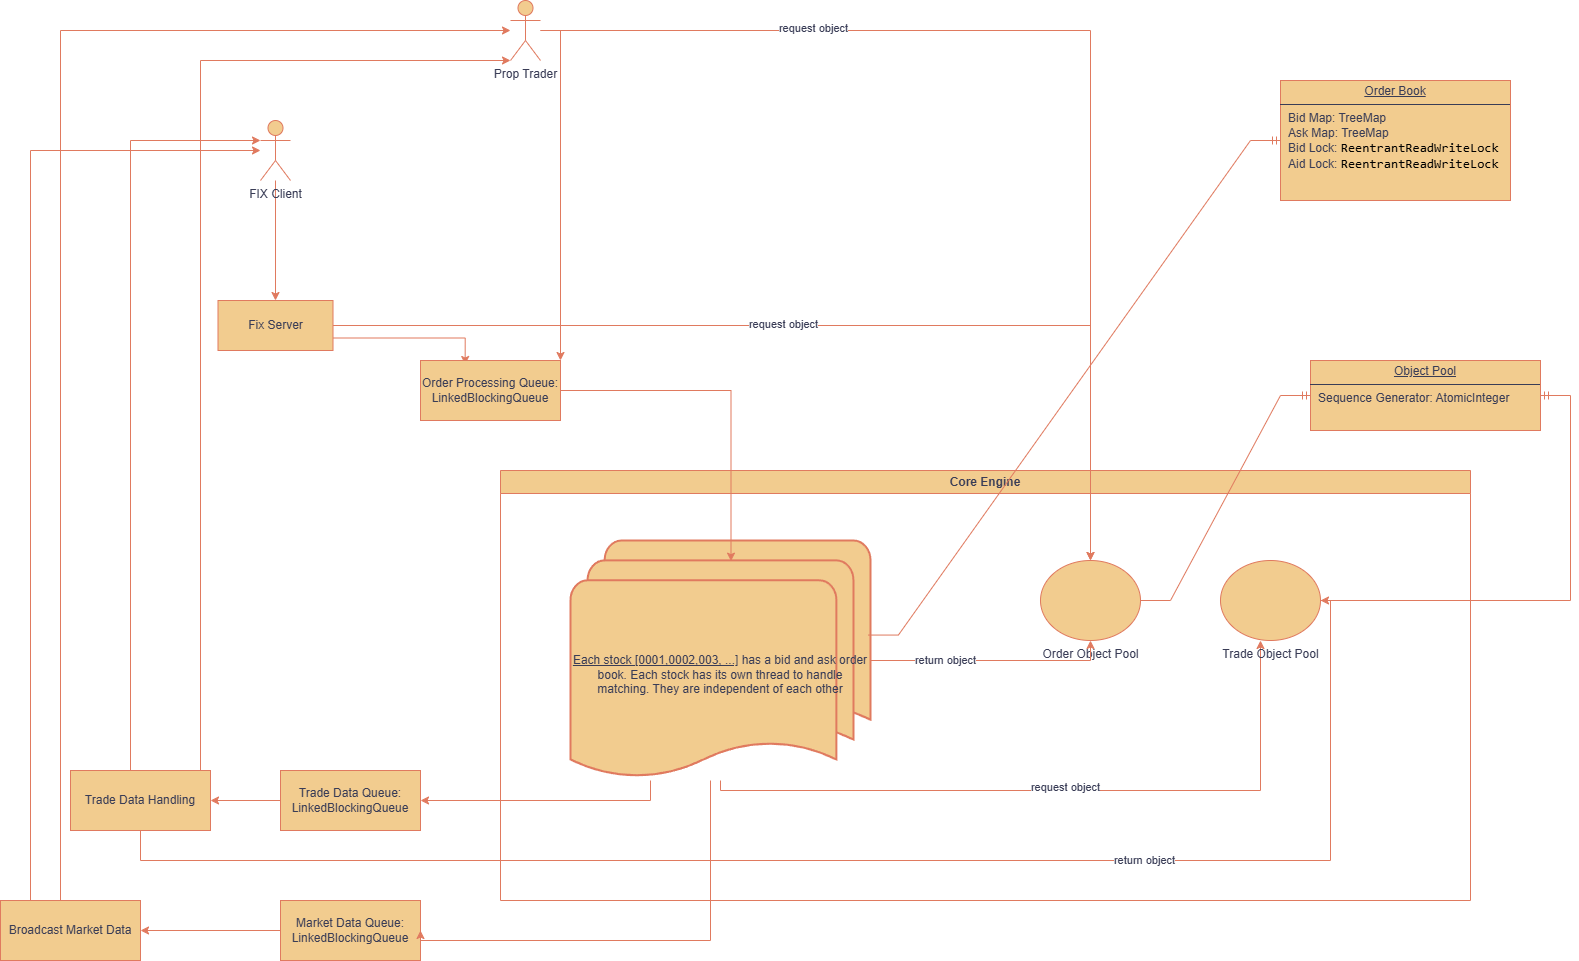

The diagram above was exported from draw.io. Its source (the exported page's mxGraphModel, read from the mxfile embedded in the PNG):
<mxGraphModel dx="1804" dy="1148" grid="1" gridSize="10" guides="1" tooltips="1" connect="1" arrows="1" fold="1" page="1" pageScale="1" pageWidth="850" pageHeight="1100" math="0" shadow="0">
  <root>
    <mxCell id="0" />
    <mxCell id="1" parent="0" />
    <mxCell id="ImoLSvf8AdFzC4C-n9gq-60" style="edgeStyle=orthogonalEdgeStyle;rounded=0;orthogonalLoop=1;jettySize=auto;html=1;strokeColor=#E07A5F;fontColor=#393C56;fillColor=#F2CC8F;" edge="1" parent="1" source="ImoLSvf8AdFzC4C-n9gq-1" target="ImoLSvf8AdFzC4C-n9gq-5">
      <mxGeometry relative="1" as="geometry" />
    </mxCell>
    <object label="FIX Client" id="ImoLSvf8AdFzC4C-n9gq-1">
      <mxCell style="shape=umlActor;verticalLabelPosition=bottom;verticalAlign=top;html=1;outlineConnect=0;labelBackgroundColor=none;fillColor=#F2CC8F;strokeColor=#E07A5F;fontColor=#393C56;" vertex="1" parent="1">
        <mxGeometry x="290" y="150" width="30" height="60" as="geometry" />
      </mxCell>
    </object>
    <mxCell id="ImoLSvf8AdFzC4C-n9gq-2" value="Prop Trader" style="shape=umlActor;verticalLabelPosition=bottom;verticalAlign=top;html=1;outlineConnect=0;labelBackgroundColor=none;fillColor=#F2CC8F;strokeColor=#E07A5F;fontColor=#393C56;" vertex="1" parent="1">
      <mxGeometry x="540" y="30" width="30" height="60" as="geometry" />
    </mxCell>
    <mxCell id="ImoLSvf8AdFzC4C-n9gq-9" style="edgeStyle=orthogonalEdgeStyle;rounded=0;orthogonalLoop=1;jettySize=auto;html=1;strokeColor=#E07A5F;fontColor=#393C56;fillColor=#F2CC8F;entryX=0.319;entryY=0.067;entryDx=0;entryDy=0;entryPerimeter=0;exitX=1;exitY=0.75;exitDx=0;exitDy=0;" edge="1" parent="1" source="ImoLSvf8AdFzC4C-n9gq-5" target="ImoLSvf8AdFzC4C-n9gq-7">
      <mxGeometry relative="1" as="geometry" />
    </mxCell>
    <mxCell id="ImoLSvf8AdFzC4C-n9gq-40" style="edgeStyle=orthogonalEdgeStyle;rounded=0;orthogonalLoop=1;jettySize=auto;html=1;strokeColor=#E07A5F;fontColor=#393C56;fillColor=#F2CC8F;" edge="1" parent="1" source="ImoLSvf8AdFzC4C-n9gq-5" target="ImoLSvf8AdFzC4C-n9gq-36">
      <mxGeometry relative="1" as="geometry" />
    </mxCell>
    <mxCell id="ImoLSvf8AdFzC4C-n9gq-44" value="request object" style="edgeLabel;html=1;align=center;verticalAlign=middle;resizable=0;points=[];strokeColor=#E07A5F;fontColor=#393C56;fillColor=#F2CC8F;" vertex="1" connectable="0" parent="ImoLSvf8AdFzC4C-n9gq-40">
      <mxGeometry x="-0.093" y="2" relative="1" as="geometry">
        <mxPoint as="offset" />
      </mxGeometry>
    </mxCell>
    <mxCell id="ImoLSvf8AdFzC4C-n9gq-5" value="Fix Server" style="rounded=0;whiteSpace=wrap;html=1;strokeColor=#E07A5F;fontColor=#393C56;fillColor=#F2CC8F;" vertex="1" parent="1">
      <mxGeometry x="247.5" y="330" width="115" height="50" as="geometry" />
    </mxCell>
    <mxCell id="ImoLSvf8AdFzC4C-n9gq-7" value="Order Processing Queue: LinkedBlockingQueue" style="rounded=0;whiteSpace=wrap;html=1;strokeColor=#E07A5F;fontColor=#393C56;fillColor=#F2CC8F;" vertex="1" parent="1">
      <mxGeometry x="450" y="390" width="140" height="60" as="geometry" />
    </mxCell>
    <mxCell id="ImoLSvf8AdFzC4C-n9gq-13" style="edgeStyle=orthogonalEdgeStyle;rounded=0;orthogonalLoop=1;jettySize=auto;html=1;strokeColor=#E07A5F;fontColor=#393C56;fillColor=#F2CC8F;entryX=1;entryY=0;entryDx=0;entryDy=0;" edge="1" parent="1" source="ImoLSvf8AdFzC4C-n9gq-2" target="ImoLSvf8AdFzC4C-n9gq-7">
      <mxGeometry relative="1" as="geometry">
        <mxPoint x="560" y="130" as="sourcePoint" />
        <mxPoint x="460" y="310" as="targetPoint" />
        <Array as="points">
          <mxPoint x="590" y="60" />
        </Array>
      </mxGeometry>
    </mxCell>
    <mxCell id="ImoLSvf8AdFzC4C-n9gq-55" style="edgeStyle=orthogonalEdgeStyle;rounded=0;orthogonalLoop=1;jettySize=auto;html=1;entryX=1;entryY=0.5;entryDx=0;entryDy=0;strokeColor=#E07A5F;fontColor=#393C56;fillColor=#F2CC8F;" edge="1" parent="1" source="ImoLSvf8AdFzC4C-n9gq-16" target="ImoLSvf8AdFzC4C-n9gq-54">
      <mxGeometry relative="1" as="geometry" />
    </mxCell>
    <mxCell id="ImoLSvf8AdFzC4C-n9gq-16" value="Market Data Queue: LinkedBlockingQueue" style="rounded=0;whiteSpace=wrap;html=1;strokeColor=#E07A5F;fontColor=#393C56;fillColor=#F2CC8F;" vertex="1" parent="1">
      <mxGeometry x="310" y="930" width="140" height="60" as="geometry" />
    </mxCell>
    <mxCell id="ImoLSvf8AdFzC4C-n9gq-56" style="edgeStyle=orthogonalEdgeStyle;rounded=0;orthogonalLoop=1;jettySize=auto;html=1;entryX=1;entryY=0.5;entryDx=0;entryDy=0;strokeColor=#E07A5F;fontColor=#393C56;fillColor=#F2CC8F;" edge="1" parent="1" source="ImoLSvf8AdFzC4C-n9gq-17" target="ImoLSvf8AdFzC4C-n9gq-53">
      <mxGeometry relative="1" as="geometry" />
    </mxCell>
    <mxCell id="ImoLSvf8AdFzC4C-n9gq-17" value="Trade Data Queue: LinkedBlockingQueue" style="rounded=0;whiteSpace=wrap;html=1;strokeColor=#E07A5F;fontColor=#393C56;fillColor=#F2CC8F;" vertex="1" parent="1">
      <mxGeometry x="310" y="800" width="140" height="60" as="geometry" />
    </mxCell>
    <mxCell id="ImoLSvf8AdFzC4C-n9gq-22" value="Core Engine" style="swimlane;whiteSpace=wrap;html=1;strokeColor=#E07A5F;fontColor=#393C56;fillColor=#F2CC8F;" vertex="1" parent="1">
      <mxGeometry x="530" y="500" width="970" height="430" as="geometry" />
    </mxCell>
    <mxCell id="ImoLSvf8AdFzC4C-n9gq-48" style="edgeStyle=orthogonalEdgeStyle;rounded=0;orthogonalLoop=1;jettySize=auto;html=1;strokeColor=#E07A5F;fontColor=#393C56;fillColor=#F2CC8F;" edge="1" parent="ImoLSvf8AdFzC4C-n9gq-22" source="ImoLSvf8AdFzC4C-n9gq-21" target="ImoLSvf8AdFzC4C-n9gq-37">
      <mxGeometry relative="1" as="geometry">
        <Array as="points">
          <mxPoint x="220" y="320" />
          <mxPoint x="760" y="320" />
        </Array>
      </mxGeometry>
    </mxCell>
    <mxCell id="ImoLSvf8AdFzC4C-n9gq-50" value="request object" style="edgeLabel;html=1;align=center;verticalAlign=middle;resizable=0;points=[];strokeColor=#E07A5F;fontColor=#393C56;fillColor=#F2CC8F;" vertex="1" connectable="0" parent="ImoLSvf8AdFzC4C-n9gq-48">
      <mxGeometry x="0.0101" y="4" relative="1" as="geometry">
        <mxPoint as="offset" />
      </mxGeometry>
    </mxCell>
    <mxCell id="ImoLSvf8AdFzC4C-n9gq-21" value="&lt;div&gt;&lt;u&gt;&lt;br&gt;&lt;/u&gt;&lt;/div&gt;&lt;u&gt;&lt;div&gt;&lt;u&gt;&lt;br&gt;&lt;/u&gt;&lt;/div&gt;Each stock [0001,0002,003, ...]&lt;/u&gt; has a bid and ask order book. Each stock has its own thread to handle matching. They are independent of each other" style="strokeWidth=2;html=1;shape=mxgraph.flowchart.multi-document;whiteSpace=wrap;strokeColor=#E07A5F;fontColor=#393C56;fillColor=#F2CC8F;" vertex="1" parent="ImoLSvf8AdFzC4C-n9gq-22">
      <mxGeometry x="70" y="70" width="300" height="240" as="geometry" />
    </mxCell>
    <mxCell id="ImoLSvf8AdFzC4C-n9gq-37" value="Trade Object Pool" style="verticalLabelPosition=bottom;verticalAlign=top;html=1;shape=mxgraph.flowchart.on-page_reference;strokeColor=#E07A5F;fontColor=#393C56;fillColor=#F2CC8F;" vertex="1" parent="ImoLSvf8AdFzC4C-n9gq-22">
      <mxGeometry x="720" y="90" width="100" height="80" as="geometry" />
    </mxCell>
    <mxCell id="ImoLSvf8AdFzC4C-n9gq-36" value="Order Object Pool" style="verticalLabelPosition=bottom;verticalAlign=top;html=1;shape=mxgraph.flowchart.on-page_reference;strokeColor=#E07A5F;fontColor=#393C56;fillColor=#F2CC8F;" vertex="1" parent="ImoLSvf8AdFzC4C-n9gq-22">
      <mxGeometry x="540" y="90" width="100" height="80" as="geometry" />
    </mxCell>
    <mxCell id="ImoLSvf8AdFzC4C-n9gq-46" style="edgeStyle=orthogonalEdgeStyle;rounded=0;orthogonalLoop=1;jettySize=auto;html=1;entryX=0.5;entryY=1;entryDx=0;entryDy=0;entryPerimeter=0;strokeColor=#E07A5F;fontColor=#393C56;fillColor=#F2CC8F;" edge="1" parent="ImoLSvf8AdFzC4C-n9gq-22" source="ImoLSvf8AdFzC4C-n9gq-21" target="ImoLSvf8AdFzC4C-n9gq-36">
      <mxGeometry relative="1" as="geometry" />
    </mxCell>
    <mxCell id="ImoLSvf8AdFzC4C-n9gq-47" value="return object" style="edgeLabel;html=1;align=center;verticalAlign=middle;resizable=0;points=[];strokeColor=#E07A5F;fontColor=#393C56;fillColor=#F2CC8F;" vertex="1" connectable="0" parent="ImoLSvf8AdFzC4C-n9gq-46">
      <mxGeometry x="-0.384" y="1" relative="1" as="geometry">
        <mxPoint as="offset" />
      </mxGeometry>
    </mxCell>
    <mxCell id="ImoLSvf8AdFzC4C-n9gq-23" style="edgeStyle=orthogonalEdgeStyle;rounded=0;orthogonalLoop=1;jettySize=auto;html=1;entryX=0.535;entryY=0.086;entryDx=0;entryDy=0;entryPerimeter=0;strokeColor=#E07A5F;fontColor=#393C56;fillColor=#F2CC8F;" edge="1" parent="1" source="ImoLSvf8AdFzC4C-n9gq-7" target="ImoLSvf8AdFzC4C-n9gq-21">
      <mxGeometry relative="1" as="geometry" />
    </mxCell>
    <mxCell id="ImoLSvf8AdFzC4C-n9gq-32" value="&lt;p style=&quot;margin:0px;margin-top:4px;text-align:center;text-decoration:underline;&quot;&gt;Order Book&lt;/p&gt;&lt;hr size=&quot;1&quot; style=&quot;border-style:solid;&quot;&gt;&lt;p style=&quot;margin:0px;margin-left:8px;&quot;&gt;&lt;span style=&quot;background-color: transparent; color: light-dark(rgb(57, 60, 86), rgb(182, 184, 207));&quot;&gt;Bid Map: TreeMap&lt;/span&gt;&lt;/p&gt;&lt;p style=&quot;margin:0px;margin-left:8px;&quot;&gt;Ask Map: TreeMap&lt;/p&gt;&lt;p style=&quot;margin:0px;margin-left:8px;&quot;&gt;Bid Lock:&amp;nbsp;&lt;span style=&quot;font-family: &amp;quot;JetBrains Mono&amp;quot;, monospace; font-size: 9.8pt;&quot;&gt;&lt;font style=&quot;color: rgb(0, 0, 0);&quot;&gt;ReentrantReadWriteLock&lt;/font&gt;&lt;/span&gt;&lt;/p&gt;&lt;p style=&quot;margin:0px;margin-left:8px;&quot;&gt;Aid Lock:&amp;nbsp;&lt;span style=&quot;font-family: &amp;quot;JetBrains Mono&amp;quot;, monospace; font-size: 9.8pt;&quot;&gt;&lt;font style=&quot;color: rgb(0, 0, 0);&quot;&gt;ReentrantReadWriteLock&lt;/font&gt;&lt;/span&gt;&lt;span style=&quot;font-family: &amp;quot;JetBrains Mono&amp;quot;, monospace; font-size: 9.8pt;&quot;&gt;&lt;font style=&quot;color: rgb(0, 0, 0);&quot;&gt;&lt;/font&gt;&lt;/span&gt;&lt;/p&gt;" style="verticalAlign=top;align=left;overflow=fill;html=1;whiteSpace=wrap;strokeColor=#E07A5F;fontColor=#393C56;fillColor=#F2CC8F;" vertex="1" parent="1">
      <mxGeometry x="1310" y="110" width="230" height="120" as="geometry" />
    </mxCell>
    <mxCell id="ImoLSvf8AdFzC4C-n9gq-33" value="" style="edgeStyle=entityRelationEdgeStyle;fontSize=12;html=1;endArrow=ERmandOne;rounded=0;strokeColor=#E07A5F;fontColor=#393C56;fillColor=#F2CC8F;exitX=0.993;exitY=0.394;exitDx=0;exitDy=0;exitPerimeter=0;" edge="1" parent="1" source="ImoLSvf8AdFzC4C-n9gq-21" target="ImoLSvf8AdFzC4C-n9gq-32">
      <mxGeometry width="100" height="100" relative="1" as="geometry">
        <mxPoint x="750" y="650" as="sourcePoint" />
        <mxPoint x="850" y="550" as="targetPoint" />
      </mxGeometry>
    </mxCell>
    <mxCell id="ImoLSvf8AdFzC4C-n9gq-41" style="edgeStyle=orthogonalEdgeStyle;rounded=0;orthogonalLoop=1;jettySize=auto;html=1;entryX=0.5;entryY=0;entryDx=0;entryDy=0;entryPerimeter=0;strokeColor=#E07A5F;fontColor=#393C56;fillColor=#F2CC8F;" edge="1" parent="1" source="ImoLSvf8AdFzC4C-n9gq-2" target="ImoLSvf8AdFzC4C-n9gq-36">
      <mxGeometry relative="1" as="geometry" />
    </mxCell>
    <mxCell id="ImoLSvf8AdFzC4C-n9gq-45" value="request object" style="edgeLabel;html=1;align=center;verticalAlign=middle;resizable=0;points=[];strokeColor=#E07A5F;fontColor=#393C56;fillColor=#F2CC8F;" vertex="1" connectable="0" parent="ImoLSvf8AdFzC4C-n9gq-41">
      <mxGeometry x="-0.4957" y="3" relative="1" as="geometry">
        <mxPoint as="offset" />
      </mxGeometry>
    </mxCell>
    <mxCell id="ImoLSvf8AdFzC4C-n9gq-51" style="edgeStyle=orthogonalEdgeStyle;rounded=0;orthogonalLoop=1;jettySize=auto;html=1;strokeColor=#E07A5F;fontColor=#393C56;fillColor=#F2CC8F;entryX=1;entryY=0.5;entryDx=0;entryDy=0;" edge="1" parent="1" source="ImoLSvf8AdFzC4C-n9gq-21" target="ImoLSvf8AdFzC4C-n9gq-17">
      <mxGeometry relative="1" as="geometry">
        <mxPoint x="647.5" y="790" as="sourcePoint" />
        <mxPoint x="360" y="920" as="targetPoint" />
        <Array as="points">
          <mxPoint x="680" y="830" />
        </Array>
      </mxGeometry>
    </mxCell>
    <mxCell id="ImoLSvf8AdFzC4C-n9gq-52" style="edgeStyle=orthogonalEdgeStyle;rounded=0;orthogonalLoop=1;jettySize=auto;html=1;strokeColor=#E07A5F;fontColor=#393C56;fillColor=#F2CC8F;entryX=1;entryY=0.5;entryDx=0;entryDy=0;" edge="1" parent="1" source="ImoLSvf8AdFzC4C-n9gq-21" target="ImoLSvf8AdFzC4C-n9gq-16">
      <mxGeometry relative="1" as="geometry">
        <mxPoint x="780" y="1010" as="targetPoint" />
        <Array as="points">
          <mxPoint x="740" y="970" />
        </Array>
      </mxGeometry>
    </mxCell>
    <mxCell id="ImoLSvf8AdFzC4C-n9gq-53" value="Trade Data Handling" style="rounded=0;whiteSpace=wrap;html=1;strokeColor=#E07A5F;fontColor=#393C56;fillColor=#F2CC8F;" vertex="1" parent="1">
      <mxGeometry x="100" y="800" width="140" height="60" as="geometry" />
    </mxCell>
    <mxCell id="ImoLSvf8AdFzC4C-n9gq-58" style="edgeStyle=orthogonalEdgeStyle;rounded=0;orthogonalLoop=1;jettySize=auto;html=1;strokeColor=#E07A5F;fontColor=#393C56;fillColor=#F2CC8F;" edge="1" parent="1" source="ImoLSvf8AdFzC4C-n9gq-54" target="ImoLSvf8AdFzC4C-n9gq-1">
      <mxGeometry relative="1" as="geometry">
        <mxPoint x="100" y="170" as="targetPoint" />
        <Array as="points">
          <mxPoint x="60" y="180" />
        </Array>
      </mxGeometry>
    </mxCell>
    <mxCell id="ImoLSvf8AdFzC4C-n9gq-59" style="edgeStyle=orthogonalEdgeStyle;rounded=0;orthogonalLoop=1;jettySize=auto;html=1;strokeColor=#E07A5F;fontColor=#393C56;fillColor=#F2CC8F;" edge="1" parent="1" source="ImoLSvf8AdFzC4C-n9gq-54" target="ImoLSvf8AdFzC4C-n9gq-2">
      <mxGeometry relative="1" as="geometry">
        <mxPoint x="390" y="60" as="targetPoint" />
        <Array as="points">
          <mxPoint x="90" y="60" />
        </Array>
      </mxGeometry>
    </mxCell>
    <mxCell id="ImoLSvf8AdFzC4C-n9gq-54" value="Broadcast Market Data" style="rounded=0;whiteSpace=wrap;html=1;strokeColor=#E07A5F;fontColor=#393C56;fillColor=#F2CC8F;" vertex="1" parent="1">
      <mxGeometry x="30" y="930" width="140" height="60" as="geometry" />
    </mxCell>
    <mxCell id="ImoLSvf8AdFzC4C-n9gq-57" style="edgeStyle=orthogonalEdgeStyle;rounded=0;orthogonalLoop=1;jettySize=auto;html=1;entryX=0;entryY=0.3333333333333333;entryDx=0;entryDy=0;entryPerimeter=0;strokeColor=#E07A5F;fontColor=#393C56;fillColor=#F2CC8F;" edge="1" parent="1" source="ImoLSvf8AdFzC4C-n9gq-53" target="ImoLSvf8AdFzC4C-n9gq-1">
      <mxGeometry relative="1" as="geometry">
        <Array as="points">
          <mxPoint x="160" y="170" />
        </Array>
      </mxGeometry>
    </mxCell>
    <mxCell id="ImoLSvf8AdFzC4C-n9gq-61" style="edgeStyle=orthogonalEdgeStyle;rounded=0;orthogonalLoop=1;jettySize=auto;html=1;strokeColor=#E07A5F;fontColor=#393C56;fillColor=#F2CC8F;" edge="1" parent="1" source="ImoLSvf8AdFzC4C-n9gq-53" target="ImoLSvf8AdFzC4C-n9gq-2">
      <mxGeometry relative="1" as="geometry">
        <mxPoint x="80" y="750" as="sourcePoint" />
        <mxPoint x="560" y="-120" as="targetPoint" />
        <Array as="points">
          <mxPoint x="230" y="90" />
        </Array>
      </mxGeometry>
    </mxCell>
    <mxCell id="ImoLSvf8AdFzC4C-n9gq-62" style="edgeStyle=orthogonalEdgeStyle;rounded=0;orthogonalLoop=1;jettySize=auto;html=1;strokeColor=#E07A5F;fontColor=#393C56;fillColor=#F2CC8F;" edge="1" parent="1" source="ImoLSvf8AdFzC4C-n9gq-53" target="ImoLSvf8AdFzC4C-n9gq-37">
      <mxGeometry relative="1" as="geometry">
        <Array as="points">
          <mxPoint x="170" y="890" />
          <mxPoint x="1360" y="890" />
        </Array>
      </mxGeometry>
    </mxCell>
    <mxCell id="ImoLSvf8AdFzC4C-n9gq-72" value="return object" style="edgeLabel;html=1;align=center;verticalAlign=middle;resizable=0;points=[];strokeColor=#E07A5F;fontColor=#393C56;fillColor=#F2CC8F;" vertex="1" connectable="0" parent="ImoLSvf8AdFzC4C-n9gq-62">
      <mxGeometry x="0.386" y="1" relative="1" as="geometry">
        <mxPoint as="offset" />
      </mxGeometry>
    </mxCell>
    <mxCell id="ImoLSvf8AdFzC4C-n9gq-65" value="&lt;p style=&quot;margin:0px;margin-top:4px;text-align:center;text-decoration:underline;&quot;&gt;Object Pool&lt;/p&gt;&lt;hr size=&quot;1&quot; style=&quot;border-style:solid;&quot;&gt;&lt;p style=&quot;margin:0px;margin-left:8px;&quot;&gt;Sequence Generator: AtomicInteger&lt;/p&gt;" style="verticalAlign=top;align=left;overflow=fill;html=1;whiteSpace=wrap;strokeColor=#E07A5F;fontColor=#393C56;fillColor=#F2CC8F;" vertex="1" parent="1">
      <mxGeometry x="1340" y="390" width="230" height="70" as="geometry" />
    </mxCell>
    <mxCell id="ImoLSvf8AdFzC4C-n9gq-66" value="" style="edgeStyle=entityRelationEdgeStyle;fontSize=12;html=1;endArrow=ERmandOne;rounded=0;strokeColor=#E07A5F;fontColor=#393C56;fillColor=#F2CC8F;entryX=0;entryY=0.5;entryDx=0;entryDy=0;" edge="1" parent="1" source="ImoLSvf8AdFzC4C-n9gq-36" target="ImoLSvf8AdFzC4C-n9gq-65">
      <mxGeometry width="100" height="100" relative="1" as="geometry">
        <mxPoint x="1260" y="835" as="sourcePoint" />
        <mxPoint x="1642" y="330" as="targetPoint" />
      </mxGeometry>
    </mxCell>
    <mxCell id="ImoLSvf8AdFzC4C-n9gq-70" value="" style="edgeStyle=entityRelationEdgeStyle;fontSize=12;html=1;endArrow=ERmandOne;rounded=0;strokeColor=#E07A5F;fontColor=#393C56;fillColor=#F2CC8F;" edge="1" parent="1" source="ImoLSvf8AdFzC4C-n9gq-37" target="ImoLSvf8AdFzC4C-n9gq-65">
      <mxGeometry width="100" height="100" relative="1" as="geometry">
        <mxPoint x="1300" y="665" as="sourcePoint" />
        <mxPoint x="1440" y="450" as="targetPoint" />
      </mxGeometry>
    </mxCell>
  </root>
</mxGraphModel>